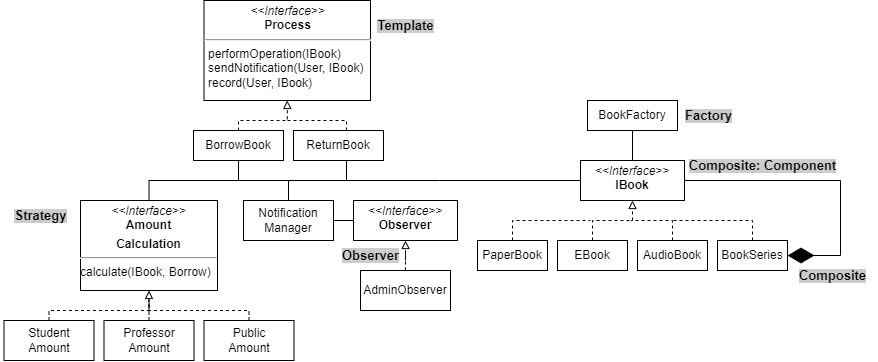

The diagram above was exported from draw.io. Its source (the exported page's mxGraphModel, read from the mxfile embedded in the PNG):
<mxGraphModel dx="1195" dy="697" grid="1" gridSize="10" guides="1" tooltips="1" connect="1" arrows="1" fold="1" page="1" pageScale="1" pageWidth="1169" pageHeight="827" math="0" shadow="0">
  <root>
    <mxCell id="0" />
    <mxCell id="1" parent="0" />
    <mxCell id="cU8dcxC7T_fF7Fgh1Ab7-32" style="edgeStyle=orthogonalEdgeStyle;rounded=0;orthogonalLoop=1;jettySize=auto;html=1;startArrow=none;startFill=0;endArrow=none;endFill=0;" parent="1" source="HymY-f-6PBxtWarXMXyI-1" edge="1">
      <mxGeometry relative="1" as="geometry">
        <mxPoint x="437" y="230" as="targetPoint" />
      </mxGeometry>
    </mxCell>
    <mxCell id="HymY-f-6PBxtWarXMXyI-1" value="&lt;p style=&quot;margin:0px;margin-top:4px;text-align:center;&quot;&gt;&lt;i&gt;&amp;lt;&amp;lt;Interface&amp;gt;&amp;gt;&lt;/i&gt;&lt;br&gt;&lt;b&gt;IBook&lt;/b&gt;&lt;/p&gt;&lt;p style=&quot;margin:0px;margin-left:4px;&quot;&gt;&lt;br&gt;&lt;/p&gt;" style="verticalAlign=top;align=left;overflow=fill;html=1;whiteSpace=wrap;rounded=0;glass=0;shadow=0;" parent="1" vertex="1">
      <mxGeometry x="720" y="210" width="104" height="40" as="geometry" />
    </mxCell>
    <mxCell id="cU8dcxC7T_fF7Fgh1Ab7-14" style="edgeStyle=orthogonalEdgeStyle;rounded=0;orthogonalLoop=1;jettySize=auto;html=1;endArrow=none;endFill=0;dashed=1;" parent="1" source="HymY-f-6PBxtWarXMXyI-4" edge="1">
      <mxGeometry relative="1" as="geometry">
        <mxPoint x="810" y="270" as="targetPoint" />
        <Array as="points">
          <mxPoint x="892" y="270" />
        </Array>
      </mxGeometry>
    </mxCell>
    <mxCell id="HymY-f-6PBxtWarXMXyI-4" value="BookSeries" style="html=1;whiteSpace=wrap;" parent="1" vertex="1">
      <mxGeometry x="857" y="290" width="70" height="30" as="geometry" />
    </mxCell>
    <mxCell id="HymY-f-6PBxtWarXMXyI-6" value="" style="endArrow=diamondThin;endFill=1;endSize=24;html=1;rounded=0;exitX=1;exitY=0.5;exitDx=0;exitDy=0;entryX=1;entryY=0.5;entryDx=0;entryDy=0;" parent="1" source="HymY-f-6PBxtWarXMXyI-1" target="HymY-f-6PBxtWarXMXyI-4" edge="1">
      <mxGeometry width="160" relative="1" as="geometry">
        <mxPoint x="880" y="240" as="sourcePoint" />
        <mxPoint x="1120" y="450" as="targetPoint" />
        <Array as="points">
          <mxPoint x="980" y="230" />
          <mxPoint x="980" y="305" />
        </Array>
      </mxGeometry>
    </mxCell>
    <mxCell id="cU8dcxC7T_fF7Fgh1Ab7-13" style="edgeStyle=orthogonalEdgeStyle;rounded=0;orthogonalLoop=1;jettySize=auto;html=1;exitX=0.5;exitY=0;exitDx=0;exitDy=0;dashed=1;endArrow=none;endFill=0;" parent="1" source="cU8dcxC7T_fF7Fgh1Ab7-6" edge="1">
      <mxGeometry relative="1" as="geometry">
        <mxPoint x="770" y="270" as="targetPoint" />
      </mxGeometry>
    </mxCell>
    <mxCell id="cU8dcxC7T_fF7Fgh1Ab7-6" value="AudioBook" style="html=1;whiteSpace=wrap;" parent="1" vertex="1">
      <mxGeometry x="777" y="290" width="70" height="30" as="geometry" />
    </mxCell>
    <mxCell id="cU8dcxC7T_fF7Fgh1Ab7-12" style="edgeStyle=orthogonalEdgeStyle;rounded=0;orthogonalLoop=1;jettySize=auto;html=1;entryX=0.5;entryY=1;entryDx=0;entryDy=0;dashed=1;endArrow=block;endFill=0;" parent="1" source="cU8dcxC7T_fF7Fgh1Ab7-7" target="HymY-f-6PBxtWarXMXyI-1" edge="1">
      <mxGeometry relative="1" as="geometry" />
    </mxCell>
    <mxCell id="cU8dcxC7T_fF7Fgh1Ab7-7" value="EBook" style="html=1;whiteSpace=wrap;" parent="1" vertex="1">
      <mxGeometry x="697" y="290" width="70" height="30" as="geometry" />
    </mxCell>
    <mxCell id="cU8dcxC7T_fF7Fgh1Ab7-15" style="edgeStyle=orthogonalEdgeStyle;rounded=0;orthogonalLoop=1;jettySize=auto;html=1;endArrow=none;endFill=0;dashed=1;" parent="1" source="cU8dcxC7T_fF7Fgh1Ab7-8" edge="1">
      <mxGeometry relative="1" as="geometry">
        <mxPoint x="730" y="270" as="targetPoint" />
        <Array as="points">
          <mxPoint x="652" y="270" />
        </Array>
      </mxGeometry>
    </mxCell>
    <mxCell id="cU8dcxC7T_fF7Fgh1Ab7-8" value="PaperBook" style="html=1;whiteSpace=wrap;" parent="1" vertex="1">
      <mxGeometry x="617" y="290" width="70" height="30" as="geometry" />
    </mxCell>
    <mxCell id="cU8dcxC7T_fF7Fgh1Ab7-17" style="edgeStyle=orthogonalEdgeStyle;rounded=0;orthogonalLoop=1;jettySize=auto;html=1;entryX=0.5;entryY=0;entryDx=0;entryDy=0;endArrow=none;endFill=0;" parent="1" source="cU8dcxC7T_fF7Fgh1Ab7-16" target="HymY-f-6PBxtWarXMXyI-1" edge="1">
      <mxGeometry relative="1" as="geometry" />
    </mxCell>
    <mxCell id="cU8dcxC7T_fF7Fgh1Ab7-16" value="BookFactory" style="html=1;whiteSpace=wrap;" parent="1" vertex="1">
      <mxGeometry x="727" y="150" width="90" height="30" as="geometry" />
    </mxCell>
    <mxCell id="cU8dcxC7T_fF7Fgh1Ab7-18" value="&lt;p style=&quot;margin:0px;margin-top:4px;text-align:center;&quot;&gt;&lt;i&gt;&amp;lt;&amp;lt;Interface&amp;gt;&amp;gt;&lt;/i&gt;&lt;br&gt;&lt;b&gt;Process&lt;/b&gt;&lt;/p&gt;&lt;hr&gt;&lt;p style=&quot;margin:0px;margin-left:4px;&quot;&gt;performOperation(IBook)&lt;/p&gt;&lt;p style=&quot;margin:0px;margin-left:4px;&quot;&gt;sendNotification(User, IBook)&lt;/p&gt;&lt;p style=&quot;margin:0px;margin-left:4px;&quot;&gt;record(User, IBook)&lt;/p&gt;" style="verticalAlign=top;align=left;overflow=fill;html=1;whiteSpace=wrap;rounded=0;glass=0;shadow=0;" parent="1" vertex="1">
      <mxGeometry x="343.5" y="50" width="166.5" height="100" as="geometry" />
    </mxCell>
    <mxCell id="cU8dcxC7T_fF7Fgh1Ab7-26" style="edgeStyle=orthogonalEdgeStyle;rounded=0;orthogonalLoop=1;jettySize=auto;html=1;entryX=0.5;entryY=0;entryDx=0;entryDy=0;endArrow=none;endFill=0;" parent="1" source="cU8dcxC7T_fF7Fgh1Ab7-19" target="cU8dcxC7T_fF7Fgh1Ab7-23" edge="1">
      <mxGeometry relative="1" as="geometry" />
    </mxCell>
    <mxCell id="cU8dcxC7T_fF7Fgh1Ab7-34" style="edgeStyle=orthogonalEdgeStyle;rounded=0;orthogonalLoop=1;jettySize=auto;html=1;entryX=0.5;entryY=0;entryDx=0;entryDy=0;endArrow=none;endFill=0;" parent="1" source="cU8dcxC7T_fF7Fgh1Ab7-19" target="cU8dcxC7T_fF7Fgh1Ab7-33" edge="1">
      <mxGeometry relative="1" as="geometry" />
    </mxCell>
    <mxCell id="mXUcLpcvEF5lOjPQVjiw-8" style="edgeStyle=orthogonalEdgeStyle;rounded=0;orthogonalLoop=1;jettySize=auto;html=1;entryX=0.5;entryY=1;entryDx=0;entryDy=0;dashed=1;endArrow=block;endFill=0;" edge="1" parent="1" source="cU8dcxC7T_fF7Fgh1Ab7-19" target="cU8dcxC7T_fF7Fgh1Ab7-18">
      <mxGeometry relative="1" as="geometry">
        <Array as="points">
          <mxPoint x="378" y="170" />
          <mxPoint x="427" y="170" />
        </Array>
      </mxGeometry>
    </mxCell>
    <mxCell id="cU8dcxC7T_fF7Fgh1Ab7-19" value="BorrowBook" style="html=1;whiteSpace=wrap;" parent="1" vertex="1">
      <mxGeometry x="333" y="180" width="90" height="30" as="geometry" />
    </mxCell>
    <mxCell id="cU8dcxC7T_fF7Fgh1Ab7-22" style="edgeStyle=orthogonalEdgeStyle;rounded=0;orthogonalLoop=1;jettySize=auto;html=1;endArrow=none;endFill=0;dashed=1;" parent="1" source="cU8dcxC7T_fF7Fgh1Ab7-20" edge="1">
      <mxGeometry relative="1" as="geometry">
        <mxPoint x="426" y="170" as="targetPoint" />
        <Array as="points">
          <mxPoint x="486" y="170" />
        </Array>
      </mxGeometry>
    </mxCell>
    <mxCell id="cU8dcxC7T_fF7Fgh1Ab7-27" style="edgeStyle=orthogonalEdgeStyle;rounded=0;orthogonalLoop=1;jettySize=auto;html=1;endArrow=none;endFill=0;" parent="1" source="cU8dcxC7T_fF7Fgh1Ab7-20" edge="1">
      <mxGeometry relative="1" as="geometry">
        <mxPoint x="426" y="230" as="targetPoint" />
        <Array as="points">
          <mxPoint x="486" y="230" />
        </Array>
      </mxGeometry>
    </mxCell>
    <mxCell id="cU8dcxC7T_fF7Fgh1Ab7-20" value="ReturnBook" style="html=1;whiteSpace=wrap;" parent="1" vertex="1">
      <mxGeometry x="433" y="180" width="90" height="30" as="geometry" />
    </mxCell>
    <mxCell id="cU8dcxC7T_fF7Fgh1Ab7-25" style="edgeStyle=orthogonalEdgeStyle;rounded=0;orthogonalLoop=1;jettySize=auto;html=1;exitX=1;exitY=0.5;exitDx=0;exitDy=0;entryX=0;entryY=0.5;entryDx=0;entryDy=0;endArrow=none;endFill=0;" parent="1" source="cU8dcxC7T_fF7Fgh1Ab7-23" target="cU8dcxC7T_fF7Fgh1Ab7-24" edge="1">
      <mxGeometry relative="1" as="geometry" />
    </mxCell>
    <mxCell id="cU8dcxC7T_fF7Fgh1Ab7-23" value="Notification&lt;div&gt;Manager&lt;/div&gt;" style="html=1;whiteSpace=wrap;" parent="1" vertex="1">
      <mxGeometry x="383" y="250" width="90" height="40" as="geometry" />
    </mxCell>
    <mxCell id="cU8dcxC7T_fF7Fgh1Ab7-24" value="&lt;p style=&quot;margin:0px;margin-top:4px;text-align:center;&quot;&gt;&lt;i&gt;&amp;lt;&amp;lt;Interface&amp;gt;&amp;gt;&lt;/i&gt;&lt;br&gt;&lt;b&gt;Observer&lt;/b&gt;&lt;/p&gt;&lt;p style=&quot;margin:0px;margin-left:4px;&quot;&gt;&lt;br&gt;&lt;/p&gt;" style="verticalAlign=top;align=left;overflow=fill;html=1;whiteSpace=wrap;rounded=0;glass=0;shadow=0;" parent="1" vertex="1">
      <mxGeometry x="493" y="250" width="104" height="40" as="geometry" />
    </mxCell>
    <mxCell id="cU8dcxC7T_fF7Fgh1Ab7-29" style="edgeStyle=orthogonalEdgeStyle;rounded=0;orthogonalLoop=1;jettySize=auto;html=1;entryX=0.5;entryY=1;entryDx=0;entryDy=0;dashed=1;endArrow=block;endFill=0;" parent="1" source="cU8dcxC7T_fF7Fgh1Ab7-28" target="cU8dcxC7T_fF7Fgh1Ab7-24" edge="1">
      <mxGeometry relative="1" as="geometry" />
    </mxCell>
    <mxCell id="cU8dcxC7T_fF7Fgh1Ab7-28" value="AdminObserver" style="html=1;whiteSpace=wrap;" parent="1" vertex="1">
      <mxGeometry x="500" y="320" width="90" height="40" as="geometry" />
    </mxCell>
    <mxCell id="cU8dcxC7T_fF7Fgh1Ab7-33" value="&lt;p style=&quot;margin:0px;margin-top:4px;text-align:center;&quot;&gt;&lt;i&gt;&amp;lt;&amp;lt;Interface&amp;gt;&amp;gt;&lt;/i&gt;&lt;br&gt;&lt;b&gt;Amount&lt;/b&gt;&lt;/p&gt;&lt;p style=&quot;margin:0px;margin-top:4px;text-align:center;&quot;&gt;&lt;b&gt;Calculation&lt;/b&gt;&lt;/p&gt;&lt;hr&gt;calculate(IBook, Borrow)" style="verticalAlign=top;align=left;overflow=fill;html=1;whiteSpace=wrap;rounded=0;glass=0;shadow=0;" parent="1" vertex="1">
      <mxGeometry x="220" y="250" width="137" height="90" as="geometry" />
    </mxCell>
    <mxCell id="cU8dcxC7T_fF7Fgh1Ab7-38" style="edgeStyle=orthogonalEdgeStyle;rounded=0;orthogonalLoop=1;jettySize=auto;html=1;entryX=0.5;entryY=1;entryDx=0;entryDy=0;endArrow=block;endFill=0;dashed=1;" parent="1" source="cU8dcxC7T_fF7Fgh1Ab7-35" target="cU8dcxC7T_fF7Fgh1Ab7-33" edge="1">
      <mxGeometry relative="1" as="geometry">
        <Array as="points">
          <mxPoint x="189" y="360" />
          <mxPoint x="289" y="360" />
        </Array>
        <mxPoint x="272" y="349.9999999999999" as="targetPoint" />
      </mxGeometry>
    </mxCell>
    <mxCell id="cU8dcxC7T_fF7Fgh1Ab7-35" value="Student&lt;div&gt;Amount&lt;/div&gt;" style="html=1;whiteSpace=wrap;" parent="1" vertex="1">
      <mxGeometry x="143.5" y="370" width="90" height="40" as="geometry" />
    </mxCell>
    <mxCell id="cU8dcxC7T_fF7Fgh1Ab7-39" style="edgeStyle=orthogonalEdgeStyle;rounded=0;orthogonalLoop=1;jettySize=auto;html=1;endArrow=none;endFill=0;dashed=1;" parent="1" source="cU8dcxC7T_fF7Fgh1Ab7-36" edge="1">
      <mxGeometry relative="1" as="geometry">
        <mxPoint x="288.5" y="360" as="targetPoint" />
      </mxGeometry>
    </mxCell>
    <mxCell id="cU8dcxC7T_fF7Fgh1Ab7-36" value="Professor&lt;div&gt;Amount&lt;/div&gt;" style="html=1;whiteSpace=wrap;" parent="1" vertex="1">
      <mxGeometry x="243.5" y="370" width="90" height="40" as="geometry" />
    </mxCell>
    <mxCell id="cU8dcxC7T_fF7Fgh1Ab7-40" style="edgeStyle=orthogonalEdgeStyle;rounded=0;orthogonalLoop=1;jettySize=auto;html=1;endArrow=none;endFill=0;dashed=1;" parent="1" source="cU8dcxC7T_fF7Fgh1Ab7-37" edge="1">
      <mxGeometry relative="1" as="geometry">
        <mxPoint x="286.5" y="360" as="targetPoint" />
        <Array as="points">
          <mxPoint x="388.5" y="360" />
        </Array>
      </mxGeometry>
    </mxCell>
    <mxCell id="cU8dcxC7T_fF7Fgh1Ab7-37" value="Public&lt;div&gt;Amount&lt;/div&gt;" style="html=1;whiteSpace=wrap;" parent="1" vertex="1">
      <mxGeometry x="343.5" y="370" width="90" height="40" as="geometry" />
    </mxCell>
    <mxCell id="mXUcLpcvEF5lOjPQVjiw-2" value="&lt;span style=&quot;background-color: rgb(204, 204, 204);&quot;&gt;&lt;b&gt;&lt;font style=&quot;font-size: 13px;&quot;&gt;Factory&lt;/font&gt;&lt;/b&gt;&lt;/span&gt;" style="text;html=1;align=center;verticalAlign=middle;resizable=0;points=[];autosize=1;strokeColor=none;fillColor=none;" vertex="1" parent="1">
      <mxGeometry x="813" y="150" width="70" height="30" as="geometry" />
    </mxCell>
    <mxCell id="mXUcLpcvEF5lOjPQVjiw-3" value="&lt;span style=&quot;background-color: rgb(204, 204, 204);&quot;&gt;&lt;b&gt;&lt;font style=&quot;font-size: 13px;&quot;&gt;Composite&lt;/font&gt;&lt;/b&gt;&lt;/span&gt;" style="text;html=1;align=center;verticalAlign=middle;resizable=0;points=[];autosize=1;strokeColor=none;fillColor=none;" vertex="1" parent="1">
      <mxGeometry x="927" y="310" width="90" height="30" as="geometry" />
    </mxCell>
    <mxCell id="mXUcLpcvEF5lOjPQVjiw-5" value="&lt;span style=&quot;background-color: rgb(204, 204, 204);&quot;&gt;&lt;b&gt;&lt;font style=&quot;font-size: 13px;&quot;&gt;Composite: Component&lt;/font&gt;&lt;/b&gt;&lt;/span&gt;" style="text;html=1;align=center;verticalAlign=middle;resizable=0;points=[];autosize=1;strokeColor=none;fillColor=none;" vertex="1" parent="1">
      <mxGeometry x="817" y="200" width="170" height="30" as="geometry" />
    </mxCell>
    <mxCell id="mXUcLpcvEF5lOjPQVjiw-6" value="&lt;span style=&quot;background-color: rgb(204, 204, 204);&quot;&gt;&lt;b&gt;&lt;font style=&quot;font-size: 13px;&quot;&gt;Template&lt;/font&gt;&lt;/b&gt;&lt;/span&gt;" style="text;html=1;align=center;verticalAlign=middle;resizable=0;points=[];autosize=1;strokeColor=none;fillColor=none;" vertex="1" parent="1">
      <mxGeometry x="505" y="60" width="80" height="30" as="geometry" />
    </mxCell>
    <mxCell id="mXUcLpcvEF5lOjPQVjiw-7" value="&lt;span style=&quot;background-color: rgb(204, 204, 204);&quot;&gt;&lt;b&gt;&lt;font style=&quot;font-size: 13px;&quot;&gt;Strategy&lt;/font&gt;&lt;/b&gt;&lt;/span&gt;" style="text;html=1;align=center;verticalAlign=middle;resizable=0;points=[];autosize=1;strokeColor=none;fillColor=none;" vertex="1" parent="1">
      <mxGeometry x="140" y="250" width="80" height="30" as="geometry" />
    </mxCell>
    <mxCell id="mXUcLpcvEF5lOjPQVjiw-9" value="&lt;span style=&quot;font-size: 13px; background-color: rgb(204, 204, 204);&quot;&gt;&lt;b&gt;Observer&lt;/b&gt;&lt;/span&gt;" style="text;html=1;align=center;verticalAlign=middle;resizable=0;points=[];autosize=1;strokeColor=none;fillColor=none;" vertex="1" parent="1">
      <mxGeometry x="470" y="290" width="80" height="30" as="geometry" />
    </mxCell>
  </root>
</mxGraphModel>